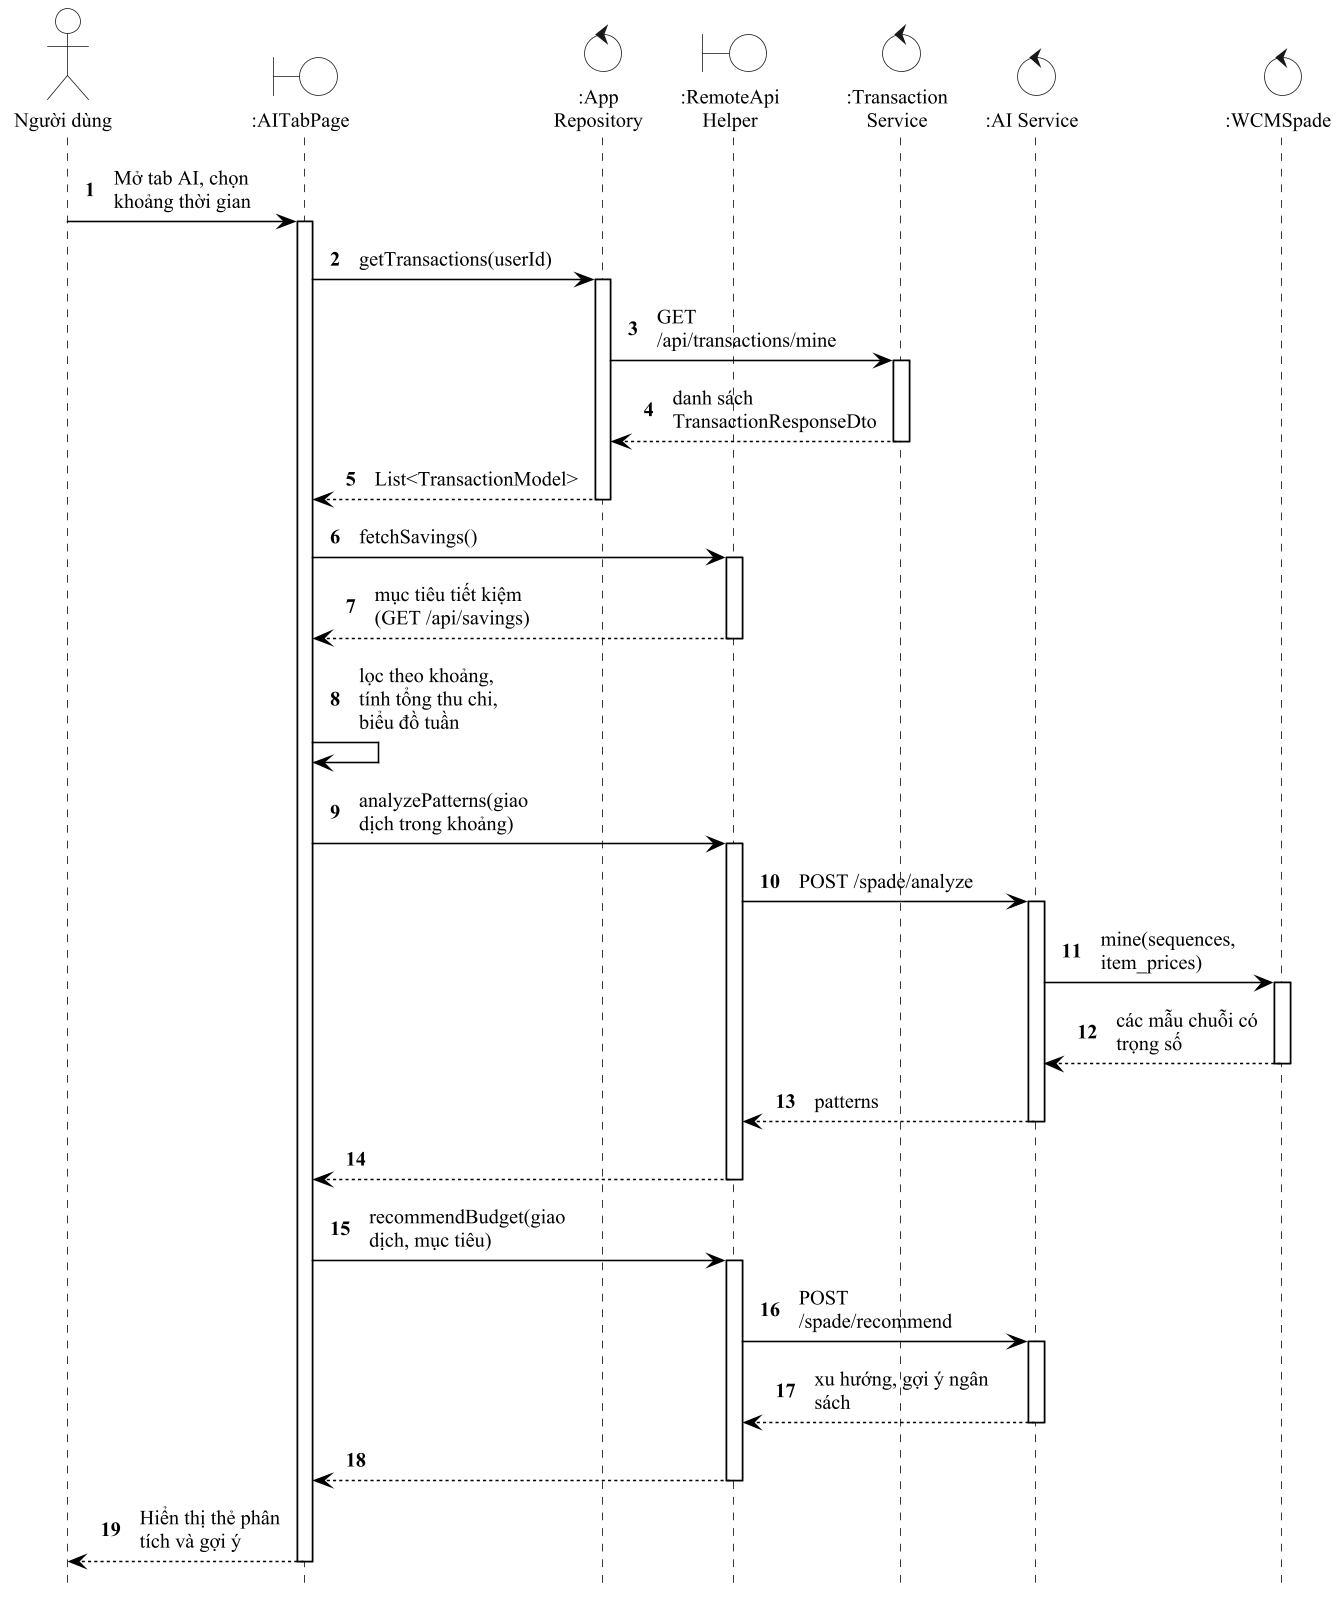

The diagram above was rendered by PlantUML. Its source (embedded in the PNG):
@startuml ch3_thong_ke_tuan_tu
!include _style.iuml
hide footbox
autonumber
skinparam defaultFontSize 13
skinparam BoundaryBackgroundColor white
skinparam ControlBackgroundColor white
skinparam EntityBackgroundColor white
actor "Người dùng" as ND
boundary ":AITabPage" as UI
control ":App\nRepository" as REPO
boundary ":RemoteApi\nHelper" as API
control ":Transaction\nService" as TS
control ":AI Service" as AI
control ":WCMSpade" as WS
ND -> UI ++ : Mở tab AI, chọn\nkhoảng thời gian
UI -> REPO ++ : getTransactions(userId)
REPO -> TS ++ : GET\n/api/transactions/mine
return danh sách\nTransactionResponseDto
return List<TransactionModel>
UI -> API ++ : fetchSavings()
return mục tiêu tiết kiệm\n(GET /api/savings)
UI -> UI : lọc theo khoảng,\ntính tổng thu chi,\nbiểu đồ tuần
UI -> API ++ : analyzePatterns(giao\ndịch trong khoảng)
API -> AI ++ : POST /spade/analyze
AI -> WS ++ : mine(sequences,\nitem_prices)
return các mẫu chuỗi có\ntrọng số
return patterns
return
UI -> API ++ : recommendBudget(giao\ndịch, mục tiêu)
API -> AI ++ : POST\n/spade/recommend
return xu hướng, gợi ý ngân\nsách
return
UI --> ND -- : Hiển thị thẻ phân\ntích và gợi ý
@enduml